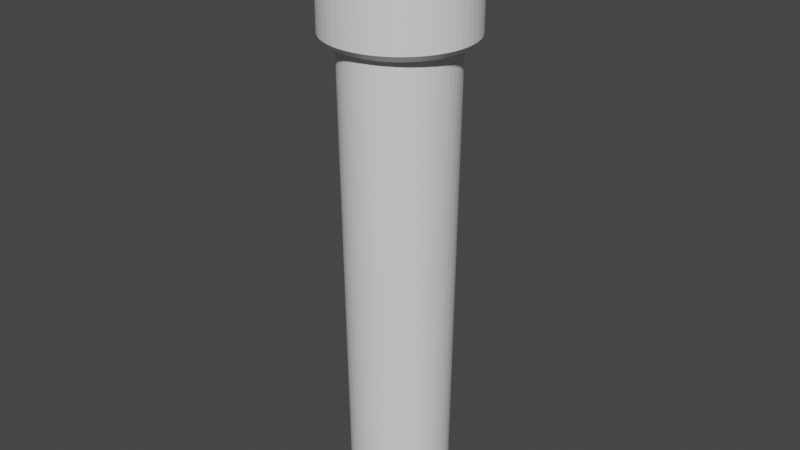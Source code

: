 # Source: Flashlight.blend  (saved by Blender 3.4.6; exported with 4.5.12 LTS)
import bpy
from mathutils import Matrix  # noqa: F401  (used for matrix-valued properties, if any)

bpy.ops.wm.read_factory_settings(use_empty=True)
scene = bpy.context.scene
scene.name = 'Scene'

# ---- collections
col_collection = bpy.data.collections.new('Collection'); scene.collection.children.link(col_collection)

# ---- world
world_world = bpy.data.worlds.new('World'); scene.world = world_world
world_world.use_nodes = True; world_world.node_tree.nodes.clear()
_N = world_world.node_tree.nodes; _L = world_world.node_tree.links
n0 = _N.new('ShaderNodeOutputWorld'); n0.name = 'World Output'; n0.location = (300, 300)
n1 = _N.new('ShaderNodeBackground'); n1.name = 'Background'; n1.location = (10, 300)
n1.inputs[0].default_value = (0.05088, 0.05088, 0.05088, 1.0)
_L.new(n1.outputs[0], n0.inputs[0])
n0.is_active_output = True
world_world.color = (0.05088, 0.05088, 0.05088)
world_world.use_sun_shadow = False
world_world.sun_shadow_jitter_overblur = 0.0

# ---- meshes
me_cylinder = bpy.data.meshes.new('Cylinder')
me_cylinder.from_pydata([(0.02352, 0.2729, 0.7051), (0.04804, 0.2715, 0.7051), (0.0723, 0.2675, 0.7051), (0.09602, 0.2608, 0.7051), (0.1189, 0.2516, 0.7051), (0.1408, 0.2399, 0.7051), (0.1614, 0.2258, 0.7051), (0.1805, 0.2096, 0.7051), (0.1979, 0.1914, 0.7051), (0.2133, 0.1713, 0.7051), (0.2267, 0.1497, 0.7051), (0.2378, 0.1267, 0.7051), (0.2466, 0.1027, 0.7051), (0.253, 0.07777, 0.7051), (0.2568, 0.0523, 0.7051), (0.2581, 0.02655, 0.7051), (0.2568, 0.0008021, 0.7051), (0.253, -0.02467, 0.7051), (0.2466, -0.04957, 0.7051), (0.2378, -0.07364, 0.7051), (0.2267, -0.09662, 0.7051), (0.2133, -0.1182, 0.7051), (0.1979, -0.1383, 0.7051), (0.1805, -0.1565, 0.7051), (0.1614, -0.1727, 0.7051), (0.1408, -0.1868, 0.7051), (0.1189, -0.1985, 0.7051), (0.09602, -0.2077, 0.7051), (0.0723, -0.2144, 0.7051), (0.04804, -0.2184, 0.7051), (0.02352, -0.2198, 0.7051), (-0.0009986, -0.2184, 0.7051), (-0.02525, -0.2144, 0.7051), (-0.04897, -0.2077, 0.7051), (-0.07189, -0.1985, 0.7051), (-0.09377, -0.1868, 0.7051), (-0.1144, -0.1727, 0.7051), (-0.1335, -0.1565, 0.7051), (-0.1508, -0.1383, 0.7051), (-0.1663, -0.1182, 0.7051), (-0.1796, -0.09662, 0.7051), (-0.1908, -0.07364, 0.7051), (-0.1996, -0.04957, 0.7051), (-0.2059, -0.02467, 0.7051), (-0.2098, 0.0008021, 0.7051), (-0.2111, 0.02655, 0.7051), (-0.2098, 0.0523, 0.7051), (-0.2059, 0.07777, 0.7051), (-0.1996, 0.1027, 0.7051), (-0.1908, 0.1267, 0.7051), (-0.1796, 0.1497, 0.7051), (-0.1663, 0.1713, 0.7051), (-0.1508, 0.1914, 0.7051), (-0.1335, 0.2096, 0.7051), (-0.1144, 0.2258, 0.7051), (-0.09377, 0.2399, 0.7051), (-0.07189, 0.2516, 0.7051), (-0.04897, 0.2608, 0.7051), (-0.02525, 0.2675, 0.7051), (-0.0009986, 0.2715, 0.7051), (0.02352, 0.299, 1.226), (0.05246, 0.2975, 1.226), (0.08108, 0.293, 1.226), (0.1091, 0.2856, 1.226), (0.1361, 0.2753, 1.226), (0.1619, 0.2624, 1.226), (0.1862, 0.2468, 1.226), (0.2086, 0.2288, 1.226), (0.2291, 0.2087, 1.226), (0.2473, 0.1865, 1.226), (0.263, 0.1626, 1.226), (0.2761, 0.1372, 1.226), (0.2864, 0.1106, 1.226), (0.2939, 0.0831, 1.226), (0.2984, 0.05498, 1.226), (0.2999, 0.02655, 1.226), (0.2984, -0.001877, 1.226), (0.2939, -0.03, 1.226), (0.2864, -0.0575, 1.226), (0.2761, -0.0841, 1.226), (0.263, -0.1095, 1.226), (0.2473, -0.1334, 1.226), (0.2291, -0.1556, 1.226), (0.2086, -0.1757, 1.226), (0.1862, -0.1937, 1.226), (0.1619, -0.2093, 1.226), (0.1361, -0.2222, 1.226), (0.1091, -0.2325, 1.226), (0.08108, -0.2399, 1.226), (0.05246, -0.2444, 1.226), (0.02352, -0.2459, 1.226), (-0.005413, -0.2444, 1.226), (-0.03403, -0.2399, 1.226), (-0.06201, -0.2325, 1.226), (-0.08905, -0.2222, 1.226), (-0.1148, -0.2093, 1.226), (-0.1391, -0.1937, 1.226), (-0.1616, -0.1757, 1.226), (-0.182, -0.1556, 1.226), (-0.2002, -0.1334, 1.226), (-0.2159, -0.1095, 1.226), (-0.229, -0.0841, 1.226), (-0.2394, -0.0575, 1.226), (-0.2469, -0.03, 1.226), (-0.2514, -0.001877, 1.226), (-0.2529, 0.02655, 1.226), (-0.2514, 0.05498, 1.226), (-0.2469, 0.0831, 1.226), (-0.2394, 0.1106, 1.226), (-0.229, 0.1372, 1.226), (-0.2159, 0.1626, 1.226), (-0.2002, 0.1865, 1.226), (-0.182, 0.2087, 1.226), (-0.1616, 0.2288, 1.226), (-0.1391, 0.2468, 1.226), (-0.1148, 0.2624, 1.226), (-0.08905, 0.2753, 1.226), (-0.06201, 0.2856, 1.226), (-0.03403, 0.293, 1.226), (-0.005413, 0.2975, 1.226), (-0.05128, 0.1853, -0.06119), (-0.05128, 0.1853, 0.278), (0.09832, 0.1853, -0.06119), (0.09832, 0.1853, 0.278), (0.02352, 0.3048, 0.7071), (0.02352, 0.3326, 0.7349), (0.05306, 0.3032, 0.7071), (0.05593, 0.3309, 0.7349), (0.08227, 0.2987, 0.7071), (0.08798, 0.3259, 0.7349), (0.1108, 0.2911, 0.7071), (0.1193, 0.3176, 0.7349), (0.1384, 0.2807, 0.7071), (0.1496, 0.3061, 0.7349), (0.1648, 0.2674, 0.7071), (0.1785, 0.2916, 0.7349), (0.1895, 0.2515, 0.7071), (0.2058, 0.2741, 0.7349), (0.2125, 0.2332, 0.7071), (0.231, 0.254, 0.7349), (0.2334, 0.2126, 0.7071), (0.2539, 0.2313, 0.7349), (0.2519, 0.1899, 0.7071), (0.2743, 0.2064, 0.7349), (0.268, 0.1655, 0.7071), (0.292, 0.1796, 0.7349), (0.2814, 0.1396, 0.7071), (0.3068, 0.151, 0.7349), (0.3184, 0.1211, 0.7349), (0.292, 0.1124, 0.7071), (0.2996, 0.08432, 0.7071), (0.3268, 0.09018, 0.7349), (0.3042, 0.0556, 0.7071), (0.3319, 0.05854, 0.7349), (0.3057, 0.02655, 0.7071), (0.3336, 0.02655, 0.7349), (0.3042, -0.002493, 0.7071), (0.3319, -0.005438, 0.7349), (0.2996, -0.03122, 0.7071), (0.3268, -0.03708, 0.7349), (0.292, -0.05932, 0.7071), (0.3184, -0.06802, 0.7349), (0.2814, -0.08649, 0.7071), (0.3068, -0.09793, 0.7349), (0.268, -0.1124, 0.7071), (0.292, -0.1265, 0.7349), (0.2519, -0.1368, 0.7071), (0.2743, -0.1533, 0.7349), (0.2334, -0.1595, 0.7071), (0.2539, -0.1782, 0.7349), (0.2125, -0.1801, 0.7071), (0.231, -0.2009, 0.7349), (0.1895, -0.1984, 0.7071), (0.2058, -0.221, 0.7349), (0.1648, -0.2143, 0.7071), (0.1785, -0.2385, 0.7349), (0.1384, -0.2276, 0.7071), (0.1496, -0.253, 0.7349), (0.1108, -0.238, 0.7071), (0.1193, -0.2645, 0.7349), (0.08227, -0.2456, 0.7071), (0.08798, -0.2728, 0.7349), (0.05306, -0.2501, 0.7071), (0.05593, -0.2778, 0.7349), (0.02352, -0.2517, 0.7071), (0.02352, -0.2795, 0.7349), (-0.006013, -0.2501, 0.7071), (-0.008884, -0.2778, 0.7349), (-0.03522, -0.2456, 0.7071), (-0.04094, -0.2728, 0.7349), (-0.06379, -0.238, 0.7071), (-0.07228, -0.2645, 0.7349), (-0.09138, -0.2276, 0.7071), (-0.1026, -0.253, 0.7349), (-0.1177, -0.2143, 0.7071), (-0.1315, -0.2385, 0.7349), (-0.1425, -0.1984, 0.7071), (-0.1587, -0.221, 0.7349), (-0.1654, -0.1801, 0.7071), (-0.1839, -0.2009, 0.7349), (-0.1863, -0.1595, 0.7071), (-0.2069, -0.1782, 0.7349), (-0.2049, -0.1368, 0.7071), (-0.2273, -0.1533, 0.7349), (-0.221, -0.1124, 0.7071), (-0.245, -0.1265, 0.7349), (-0.2343, -0.08649, 0.7071), (-0.2597, -0.09793, 0.7349), (-0.2449, -0.05932, 0.7071), (-0.2713, -0.06802, 0.7349), (-0.2525, -0.03122, 0.7071), (-0.2797, -0.03708, 0.7349), (-0.2571, -0.002493, 0.7071), (-0.2848, -0.005438, 0.7349), (-0.2587, 0.02655, 0.7071), (-0.2865, 0.02655, 0.7349), (-0.2571, 0.0556, 0.7071), (-0.2848, 0.05854, 0.7349), (-0.2525, 0.08432, 0.7071), (-0.2797, 0.09018, 0.7349), (-0.2449, 0.1124, 0.7071), (-0.2713, 0.1211, 0.7349), (-0.2343, 0.1396, 0.7071), (-0.2597, 0.151, 0.7349), (-0.221, 0.1655, 0.7071), (-0.245, 0.1796, 0.7349), (-0.2049, 0.1899, 0.7071), (-0.2273, 0.2064, 0.7349), (-0.1863, 0.2126, 0.7071), (-0.2069, 0.2313, 0.7349), (-0.1654, 0.2332, 0.7071), (-0.1839, 0.254, 0.7349), (-0.1425, 0.2515, 0.7071), (-0.1587, 0.2741, 0.7349), (-0.1177, 0.2674, 0.7071), (-0.1315, 0.2916, 0.7349), (-0.09138, 0.2807, 0.7071), (-0.1026, 0.3061, 0.7349), (-0.06379, 0.2911, 0.7071), (-0.07228, 0.3176, 0.7349), (-0.03522, 0.2987, 0.7071), (-0.04094, 0.3259, 0.7349), (-0.006013, 0.3032, 0.7071), (-0.008884, 0.3309, 0.7349), (0.02352, 0.2111, -1.355), (0.02352, 0.2388, -1.327), (0.04293, 0.21, -1.355), (0.0458, 0.2376, -1.327), (0.06212, 0.207, -1.355), (0.06782, 0.2341, -1.327), (0.08089, 0.202, -1.355), (0.08937, 0.2284, -1.327), (0.09903, 0.1951, -1.355), (0.1102, 0.2204, -1.327), (0.1163, 0.1863, -1.355), (0.1301, 0.2103, -1.327), (0.1326, 0.1758, -1.355), (0.1488, 0.1982, -1.327), (0.1477, 0.1636, -1.355), (0.1661, 0.1843, -1.327), (0.1614, 0.15, -1.355), (0.1819, 0.1686, -1.327), (0.1737, 0.135, -1.355), (0.1959, 0.1513, -1.327), (0.1842, 0.1188, -1.355), (0.2081, 0.1327, -1.327), (0.193, 0.1016, -1.355), (0.2182, 0.1129, -1.327), (0.2, 0.08353, -1.355), (0.2262, 0.09213, -1.327), (0.205, 0.06489, -1.355), (0.2319, 0.07068, -1.327), (0.208, 0.04582, -1.355), (0.2354, 0.04874, -1.327), (0.209, 0.02655, -1.355), (0.2366, 0.02655, -1.327), (0.208, 0.007279, -1.355), (0.2354, 0.004368, -1.327), (0.205, -0.01178, -1.355), (0.2319, -0.01757, -1.327), (0.2, -0.03043, -1.355), (0.2262, -0.03903, -1.327), (0.193, -0.04845, -1.355), (0.2182, -0.05977, -1.327), (0.1842, -0.06565, -1.355), (0.2081, -0.07956, -1.327), (0.1737, -0.08185, -1.355), (0.1959, -0.09819, -1.327), (0.1614, -0.09686, -1.355), (0.1819, -0.1155, -1.327), (0.1477, -0.1105, -1.355), (0.1661, -0.1312, -1.327), (0.1326, -0.1227, -1.355), (0.1488, -0.1451, -1.327), (0.1163, -0.1332, -1.355), (0.1301, -0.1572, -1.327), (0.09903, -0.142, -1.355), (0.1102, -0.1673, -1.327), (0.08089, -0.1489, -1.355), (0.08937, -0.1753, -1.327), (0.06212, -0.1539, -1.355), (0.06782, -0.181, -1.327), (0.04293, -0.1569, -1.355), (0.0458, -0.1845, -1.327), (0.02352, -0.158, -1.355), (0.02352, -0.1857, -1.327), (0.004117, -0.1569, -1.355), (0.00125, -0.1845, -1.327), (-0.01508, -0.1539, -1.355), (-0.02078, -0.181, -1.327), (-0.03384, -0.1489, -1.355), (-0.04232, -0.1753, -1.327), (-0.05198, -0.142, -1.355), (-0.06314, -0.1673, -1.327), (-0.06929, -0.1332, -1.355), (-0.08302, -0.1572, -1.327), (-0.08558, -0.1227, -1.355), (-0.1017, -0.1451, -1.327), (-0.1007, -0.1105, -1.355), (-0.1191, -0.1312, -1.327), (-0.1144, -0.09686, -1.355), (-0.1348, -0.1155, -1.327), (-0.1266, -0.08185, -1.355), (-0.1489, -0.09819, -1.327), (-0.1372, -0.06565, -1.355), (-0.161, -0.07956, -1.327), (-0.146, -0.04845, -1.355), (-0.1711, -0.05977, -1.327), (-0.1529, -0.03043, -1.355), (-0.1791, -0.03903, -1.327), (-0.158, -0.01178, -1.355), (-0.1849, -0.01757, -1.327), (-0.161, 0.007279, -1.355), (-0.1884, 0.004368, -1.327), (-0.162, 0.02655, -1.355), (-0.1896, 0.02655, -1.327), (-0.161, 0.04582, -1.355), (-0.1884, 0.04874, -1.327), (-0.158, 0.06489, -1.355), (-0.1849, 0.07068, -1.327), (-0.1529, 0.08353, -1.355), (-0.1791, 0.09213, -1.327), (-0.146, 0.1016, -1.355), (-0.1711, 0.1129, -1.327), (-0.1372, 0.1188, -1.355), (-0.161, 0.1327, -1.327), (-0.1266, 0.135, -1.355), (-0.1489, 0.1513, -1.327), (-0.1144, 0.15, -1.355), (-0.1348, 0.1686, -1.327), (-0.1007, 0.1636, -1.355), (-0.1191, 0.1843, -1.327), (-0.08558, 0.1758, -1.355), (-0.1017, 0.1982, -1.327), (-0.06929, 0.1863, -1.355), (-0.08302, 0.2103, -1.327), (-0.05198, 0.1951, -1.355), (-0.06314, 0.2204, -1.327), (-0.03384, 0.202, -1.355), (-0.04232, 0.2284, -1.327), (-0.01508, 0.207, -1.355), (-0.02078, 0.2341, -1.327), (0.004117, 0.21, -1.355), (0.00125, 0.2376, -1.327), (0.231, -0.2009, 1.226), (0.2539, -0.1782, 1.226), (0.3068, 0.151, 1.226), (0.292, 0.1796, 1.226), (0.2743, -0.1533, 1.226), (0.2743, 0.2064, 1.226), (0.292, -0.1265, 1.226), (0.2539, 0.2313, 1.226), (0.3068, -0.09793, 1.226), (0.231, 0.254, 1.226), (0.3184, -0.06802, 1.226), (0.2058, 0.2741, 1.226), (0.3268, -0.03708, 1.226), (0.1785, 0.2916, 1.226), (0.3319, -0.005438, 1.226), (0.1496, 0.3061, 1.226), (0.3336, 0.02655, 1.226), (0.1193, 0.3176, 1.226), (0.3319, 0.05854, 1.226), (0.08798, 0.3259, 1.226), (0.3268, 0.09018, 1.226), (0.05593, 0.3309, 1.226), (0.3184, 0.1211, 1.226), (0.02352, 0.3326, 1.226), (0.2058, -0.221, 1.226), (0.1785, -0.2385, 1.226), (0.1496, -0.253, 1.226), (0.1193, -0.2645, 1.226), (0.08798, -0.2728, 1.226), (0.05593, -0.2778, 1.226), (0.02352, -0.2795, 1.226), (-0.008884, -0.2778, 1.226), (-0.04094, -0.2728, 1.226), (-0.07228, -0.2645, 1.226), (-0.1026, -0.253, 1.226), (-0.1315, -0.2385, 1.226), (-0.1587, -0.221, 1.226), (-0.1839, -0.2009, 1.226), (-0.2069, -0.1782, 1.226), (-0.2273, -0.1533, 1.226), (-0.245, -0.1265, 1.226), (-0.2597, -0.09793, 1.226), (-0.2713, -0.06802, 1.226), (-0.2797, -0.03708, 1.226), (-0.2848, -0.005438, 1.226), (-0.2865, 0.02655, 1.226), (-0.2848, 0.05854, 1.226), (-0.2797, 0.09018, 1.226), (-0.2713, 0.1211, 1.226), (-0.2597, 0.151, 1.226), (-0.245, 0.1796, 1.226), (-0.2273, 0.2064, 1.226), (-0.2069, 0.2313, 1.226), (-0.1839, 0.254, 1.226), (-0.1587, 0.2741, 1.226), (-0.1315, 0.2916, 1.226), (-0.1026, 0.3061, 1.226), (-0.07228, 0.3176, 1.226), (-0.04094, 0.3259, 1.226), (-0.008884, 0.3309, 1.226), (0.2086, -0.1757, 1.133), (0.2291, -0.1556, 1.133), (0.2761, 0.1372, 1.133), (0.263, 0.1626, 1.133), (0.2473, -0.1334, 1.133), (0.2473, 0.1865, 1.133), (0.263, -0.1095, 1.133), (0.2291, 0.2087, 1.133), (0.2761, -0.0841, 1.133), (0.2086, 0.2288, 1.133), (0.2864, -0.0575, 1.133), (0.1862, 0.2468, 1.133), (0.2939, -0.03, 1.133), (0.1619, 0.2624, 1.133), (0.2984, -0.001877, 1.133), (0.1361, 0.2753, 1.133), (0.2999, 0.02655, 1.133), (0.1091, 0.2856, 1.133), (0.2984, 0.05498, 1.133), (0.08108, 0.293, 1.133), (0.2939, 0.0831, 1.133), (0.05246, 0.2975, 1.133), (0.2864, 0.1106, 1.133), (0.02352, 0.299, 1.133), (0.1862, -0.1937, 1.133), (0.1619, -0.2093, 1.133), (0.1361, -0.2222, 1.133), (0.1091, -0.2325, 1.133), (0.08108, -0.2399, 1.133), (0.05246, -0.2444, 1.133), (0.02352, -0.2459, 1.133), (-0.005413, -0.2444, 1.133), (-0.03403, -0.2399, 1.133), (-0.06201, -0.2325, 1.133), (-0.08905, -0.2222, 1.133), (-0.1148, -0.2093, 1.133), (-0.1391, -0.1937, 1.133), (-0.1616, -0.1757, 1.133), (-0.182, -0.1556, 1.133), (-0.2002, -0.1334, 1.133), (-0.2159, -0.1095, 1.133), (-0.229, -0.0841, 1.133), (-0.2394, -0.0575, 1.133), (-0.2469, -0.03, 1.133), (-0.2514, -0.001877, 1.133), (-0.2529, 0.02655, 1.133), (-0.2514, 0.05498, 1.133), (-0.2469, 0.0831, 1.133), (-0.2394, 0.1106, 1.133), (-0.229, 0.1372, 1.133), (-0.2159, 0.1626, 1.133), (-0.2002, 0.1865, 1.133), (-0.182, 0.2087, 1.133), (-0.1616, 0.2288, 1.133), (-0.1391, 0.2468, 1.133), (-0.1148, 0.2624, 1.133), (-0.08905, 0.2753, 1.133), (-0.06201, 0.2856, 1.133), (-0.03403, 0.293, 1.133), (-0.005413, 0.2975, 1.133), (-0.03877, 0.3121, -0.04869), (-0.05128, 0.2996, -0.06119), (-0.05128, 0.2996, 0.278), (0.08582, 0.3121, -0.04869), (0.09832, 0.2996, -0.06119), (0.09832, 0.2996, 0.278), (-0.05128, 0.1853, 0.1084), (0.09832, 0.1853, 0.1084), (-0.05128, 0.2996, 0.1084), (0.09832, 0.2996, 0.1084), (-0.05128, 0.1853, 0.1932), (-0.05128, 0.2996, 0.1932), (0.09832, 0.1853, 0.1932), (0.09832, 0.2996, 0.1932), (0.09832, 0.1853, 0.0236), (0.09832, 0.2996, 0.0236), (-0.05128, 0.1853, 0.0236), (-0.05128, 0.2996, 0.0236), (-0.05128, 0.1853, 0.066), (-0.05128, 0.2996, 0.066), (0.09832, 0.1853, 0.066), (0.09832, 0.2996, 0.066), (0.09832, 0.1853, 0.1508), (0.09832, 0.2996, 0.1508), (-0.05128, 0.1853, 0.1508), (-0.05128, 0.2996, 0.1508), (-0.05128, 0.1853, 0.2356), (-0.05128, 0.2996, 0.2356), (0.09832, 0.1853, 0.2356), (0.09832, 0.2996, 0.2356), (0.09832, 0.1853, -0.0188), (0.09832, 0.2996, -0.0188), (-0.05128, 0.1853, -0.0188), (-0.05128, 0.2996, -0.0188), (-0.03322, 0.3121, 0.02431), (-0.0427, 0.3102, 0.0354), (0.08027, 0.3121, 0.02431), (0.08974, 0.3102, 0.0354), (-0.03322, 0.3121, -0.003869), (-0.0427, 0.3102, -0.01497), (0.08974, 0.3102, -0.01497), (0.08027, 0.3121, -0.003869), (-0.03248, 0.3121, 0.1021), (-0.04322, 0.3099, 0.1147), (0.07953, 0.3121, 0.1021), (0.09027, 0.3099, 0.1147), (0.07953, 0.3121, 0.07542), (0.0891, 0.3087, 0.06282), (-0.03248, 0.3121, 0.07542), (-0.04205, 0.3087, 0.06282), (0.08248, 0.3121, 0.1836), (0.08818, 0.3109, 0.1903), (-0.03544, 0.3121, 0.1836), (-0.04113, 0.3109, 0.1903), (-0.03544, 0.3121, 0.151), (-0.04053, 0.3103, 0.1443), (0.08757, 0.3103, 0.1443), (0.08248, 0.3121, 0.151), (-0.03338, 0.3121, 0.2601), (-0.04259, 0.3083, 0.2693), (0.08043, 0.3121, 0.2601), (0.08963, 0.3083, 0.2693), (0.08043, 0.3121, 0.2316), (0.08869, 0.3092, 0.2208), (-0.03338, 0.3121, 0.2316), (-0.04164, 0.3092, 0.2208)], [], [(363, 59, 0, 245), (249, 2, 3, 251), (163, 372, 370, 165), (251, 3, 4, 253), (253, 4, 5, 255), (201, 402, 403, 203), (255, 5, 6, 257), (161, 374, 372, 163), (257, 6, 7, 259), (259, 7, 8, 261), (199, 401, 402, 201), (261, 8, 9, 263), (159, 376, 374, 161), (263, 9, 10, 265), (265, 10, 11, 267), (197, 400, 401, 199), (267, 11, 12, 269), (157, 378, 376, 159), (269, 12, 13, 271), (271, 13, 14, 273), (195, 399, 400, 197), (273, 14, 15, 275), (155, 380, 378, 157), (275, 15, 16, 277), (277, 16, 17, 279), (193, 398, 399, 195), (279, 17, 18, 281), (153, 382, 380, 155), (281, 18, 19, 283), (283, 19, 20, 285), (191, 397, 398, 193), (285, 20, 21, 287), (151, 384, 382, 153), (287, 21, 22, 289), (289, 22, 23, 291), (189, 396, 397, 191), (291, 23, 24, 293), (148, 386, 384, 151), (293, 24, 25, 295), (295, 25, 26, 297), (187, 395, 396, 189), (297, 26, 27, 299), (147, 366, 386, 148), (299, 27, 28, 301), (301, 28, 29, 303), (185, 394, 395, 187), (303, 29, 30, 305), (145, 367, 366, 147), (305, 30, 31, 307), (307, 31, 32, 309), (183, 393, 394, 185), (309, 32, 33, 311), (143, 369, 367, 145), (311, 33, 34, 313), (313, 34, 35, 315), (181, 392, 393, 183), (315, 35, 36, 317), (141, 371, 369, 143), (317, 36, 37, 319), (319, 37, 38, 321), (179, 391, 392, 181), (321, 38, 39, 323), (139, 373, 371, 141), (323, 39, 40, 325), (325, 40, 41, 327), (177, 390, 391, 179), (327, 41, 42, 329), (137, 375, 373, 139), (329, 42, 43, 331), (331, 43, 44, 333), (175, 389, 390, 177), (333, 44, 45, 335), (135, 377, 375, 137), (335, 45, 46, 337), (337, 46, 47, 339), (173, 388, 389, 175), (339, 47, 48, 341), (133, 379, 377, 135), (341, 48, 49, 343), (343, 49, 50, 345), (171, 364, 388, 173), (345, 50, 51, 347), (131, 381, 379, 133), (347, 51, 52, 349), (349, 52, 53, 351), (169, 365, 364, 171), (351, 53, 54, 353), (129, 383, 381, 131), (353, 54, 55, 355), (355, 55, 56, 357), (167, 368, 365, 169), (357, 56, 57, 359), (202, 204, 206, 208, 210, 212, 214, 216, 218, 220, 222, 224, 226, 228, 230, 232, 234, 236, 238, 240, 242, 124, 126, 128, 130, 132, 134, 136, 138, 140, 142, 144, 146, 149, 150, 152, 154, 156, 158, 160, 162, 164, 166, 168, 170, 172, 174, 176, 178, 180, 182, 184, 186, 188, 190, 192, 194, 196, 198, 200), (359, 57, 58, 361), (361, 58, 59, 363), (1, 0, 59, 58, 57, 56, 55, 54, 53, 52, 51, 50, 49, 48, 47, 46, 45, 44, 43, 42, 41, 40, 39, 38, 37, 36, 35, 34, 33, 32, 31, 30, 29, 28, 27, 26, 25, 24, 23, 22, 21, 20, 19, 18, 17, 16, 15, 14, 13, 12, 11, 10, 9, 8, 7, 6, 5, 4, 3, 2), (101, 100, 464, 465), (203, 403, 404, 205), (165, 370, 368, 167), (247, 1, 2, 249), (245, 0, 1, 247), (205, 404, 405, 207), (207, 405, 406, 209), (209, 406, 407, 211), (211, 407, 408, 213), (213, 408, 409, 215), (215, 409, 410, 217), (217, 410, 411, 219), (219, 411, 412, 221), (221, 412, 413, 223), (223, 413, 414, 225), (225, 414, 415, 227), (227, 415, 416, 229), (229, 416, 417, 231), (231, 417, 418, 233), (233, 418, 419, 235), (235, 419, 420, 237), (237, 420, 421, 239), (239, 421, 422, 241), (241, 422, 423, 243), (125, 387, 385, 127), (127, 385, 383, 129), (489, 513, 547, 545), (489, 486, 121, 123), (512, 123, 121, 510), (510, 121, 486, 511), (513, 489, 123, 512), (171, 173, 172, 170), (147, 148, 149, 146), (169, 171, 170, 168), (145, 147, 146, 144), (167, 169, 168, 166), (143, 145, 144, 142), (165, 167, 166, 164), (141, 143, 142, 140), (163, 165, 164, 162), (139, 141, 140, 138), (161, 163, 162, 160), (137, 139, 138, 136), (159, 161, 160, 158), (135, 137, 136, 134), (157, 159, 158, 156), (133, 135, 134, 132), (155, 157, 156, 154), (131, 133, 132, 130), (153, 155, 154, 152), (129, 131, 130, 128), (151, 153, 152, 150), (127, 129, 128, 126), (148, 151, 150, 149), (125, 127, 126, 124), (173, 175, 174, 172), (175, 177, 176, 174), (177, 179, 178, 176), (179, 181, 180, 178), (181, 183, 182, 180), (183, 185, 184, 182), (185, 187, 186, 184), (187, 189, 188, 186), (189, 191, 190, 188), (191, 193, 192, 190), (193, 195, 194, 192), (195, 197, 196, 194), (197, 199, 198, 196), (199, 201, 200, 198), (201, 203, 202, 200), (203, 205, 204, 202), (205, 207, 206, 204), (207, 209, 208, 206), (209, 211, 210, 208), (211, 213, 212, 210), (213, 215, 214, 212), (215, 217, 216, 214), (217, 219, 218, 216), (219, 221, 220, 218), (221, 223, 222, 220), (223, 225, 224, 222), (225, 227, 226, 224), (227, 229, 228, 226), (229, 231, 230, 228), (231, 233, 232, 230), (233, 235, 234, 232), (235, 237, 236, 234), (237, 239, 238, 236), (239, 241, 240, 238), (241, 243, 242, 240), (243, 125, 124, 242), (243, 423, 387, 125), (245, 247, 246, 244), (247, 249, 248, 246), (249, 251, 250, 248), (251, 253, 252, 250), (253, 255, 254, 252), (255, 257, 256, 254), (257, 259, 258, 256), (259, 261, 260, 258), (261, 263, 262, 260), (263, 265, 264, 262), (265, 267, 266, 264), (267, 269, 268, 266), (269, 271, 270, 268), (271, 273, 272, 270), (273, 275, 274, 272), (275, 277, 276, 274), (277, 279, 278, 276), (279, 281, 280, 278), (281, 283, 282, 280), (283, 285, 284, 282), (285, 287, 286, 284), (287, 289, 288, 286), (289, 291, 290, 288), (291, 293, 292, 290), (293, 295, 294, 292), (295, 297, 296, 294), (297, 299, 298, 296), (299, 301, 300, 298), (301, 303, 302, 300), (303, 305, 304, 302), (305, 307, 306, 304), (307, 309, 308, 306), (309, 311, 310, 308), (311, 313, 312, 310), (313, 315, 314, 312), (315, 317, 316, 314), (317, 319, 318, 316), (319, 321, 320, 318), (321, 323, 322, 320), (323, 325, 324, 322), (325, 327, 326, 324), (327, 329, 328, 326), (329, 331, 330, 328), (331, 333, 332, 330), (333, 335, 334, 332), (335, 337, 336, 334), (337, 339, 338, 336), (339, 341, 340, 338), (341, 343, 342, 340), (343, 345, 344, 342), (345, 347, 346, 344), (347, 349, 348, 346), (349, 351, 350, 348), (351, 353, 352, 350), (353, 355, 354, 352), (355, 357, 356, 354), (357, 359, 358, 356), (359, 361, 360, 358), (361, 363, 362, 360), (363, 245, 244, 362), (244, 246, 248, 250, 252, 254, 256, 258, 260, 262, 264, 266, 268, 270, 272, 274, 276, 278, 280, 282, 284, 286, 288, 290, 292, 294, 296, 298, 300, 302, 304, 306, 308, 310, 312, 314, 316, 318, 320, 322, 324, 326, 328, 330, 332, 334, 336, 338, 340, 342, 344, 346, 348, 350, 352, 354, 356, 358, 360, 362), (82, 83, 364, 365), (70, 71, 366, 367), (81, 82, 365, 368), (69, 70, 367, 369), (80, 81, 368, 370), (68, 69, 369, 371), (79, 80, 370, 372), (67, 68, 371, 373), (78, 79, 372, 374), (66, 67, 373, 375), (77, 78, 374, 376), (65, 66, 375, 377), (76, 77, 376, 378), (64, 65, 377, 379), (75, 76, 378, 380), (63, 64, 379, 381), (74, 75, 380, 382), (62, 63, 381, 383), (73, 74, 382, 384), (61, 62, 383, 385), (72, 73, 384, 386), (60, 61, 385, 387), (71, 72, 386, 366), (83, 84, 388, 364), (84, 85, 389, 388), (85, 86, 390, 389), (86, 87, 391, 390), (87, 88, 392, 391), (88, 89, 393, 392), (89, 90, 394, 393), (90, 91, 395, 394), (91, 92, 396, 395), (92, 93, 397, 396), (93, 94, 398, 397), (94, 95, 399, 398), (95, 96, 400, 399), (96, 97, 401, 400), (97, 98, 402, 401), (98, 99, 403, 402), (99, 100, 404, 403), (100, 101, 405, 404), (101, 102, 406, 405), (102, 103, 407, 406), (103, 104, 408, 407), (104, 105, 409, 408), (105, 106, 410, 409), (106, 107, 411, 410), (107, 108, 412, 411), (108, 109, 413, 412), (109, 110, 414, 413), (110, 111, 415, 414), (111, 112, 416, 415), (112, 113, 417, 416), (113, 114, 418, 417), (114, 115, 419, 418), (115, 116, 420, 419), (116, 117, 421, 420), (117, 118, 422, 421), (118, 119, 423, 422), (119, 60, 387, 423), (424, 425, 428, 430, 432, 434, 436, 438, 440, 442, 444, 446, 426, 427, 429, 431, 433, 435, 437, 439, 441, 443, 445, 447, 483, 482, 481, 480, 479, 478, 477, 476, 475, 474, 473, 472, 471, 470, 469, 468, 467, 466, 465, 464, 463, 462, 461, 460, 459, 458, 457, 456, 455, 454, 453, 452, 451, 450, 449, 448), (76, 75, 440, 438), (102, 101, 465, 466), (64, 63, 441, 439), (103, 102, 466, 467), (75, 74, 442, 440), (104, 103, 467, 468), (63, 62, 443, 441), (105, 104, 468, 469), (74, 73, 444, 442), (106, 105, 469, 470), (62, 61, 445, 443), (107, 106, 470, 471), (73, 72, 446, 444), (108, 107, 471, 472), (61, 60, 447, 445), (109, 108, 472, 473), (72, 71, 426, 446), (110, 109, 473, 474), (84, 83, 424, 448), (111, 110, 474, 475), (85, 84, 448, 449), (112, 111, 475, 476), (86, 85, 449, 450), (113, 112, 476, 477), (87, 86, 450, 451), (83, 82, 425, 424), (114, 113, 477, 478), (88, 87, 451, 452), (71, 70, 427, 426), (115, 114, 478, 479), (89, 88, 452, 453), (82, 81, 428, 425), (116, 115, 479, 480), (90, 89, 453, 454), (70, 69, 429, 427), (117, 116, 480, 481), (91, 90, 454, 455), (81, 80, 430, 428), (118, 117, 481, 482), (92, 91, 455, 456), (69, 68, 431, 429), (119, 118, 482, 483), (93, 92, 456, 457), (80, 79, 432, 430), (60, 119, 483, 447), (94, 93, 457, 458), (68, 67, 433, 431), (95, 94, 458, 459), (79, 78, 434, 432), (96, 95, 459, 460), (67, 66, 435, 433), (97, 96, 460, 461), (78, 77, 436, 434), (98, 97, 461, 462), (66, 65, 437, 435), (99, 98, 462, 463), (77, 76, 438, 436), (100, 99, 463, 464), (65, 64, 439, 437), (515, 488, 487, 524), (488, 485, 484, 487), (548, 542, 544, 546), (485, 488, 122, 120), (505, 499, 521, 531), (532, 526, 528, 530), (505, 493, 491, 504), (502, 490, 492, 503), (504, 491, 490, 502), (527, 533, 503, 492), (537, 539, 509, 495), (538, 536, 534, 541), (507, 497, 496, 506), (508, 494, 495, 509), (506, 496, 494, 508), (514, 498, 500, 516), (516, 500, 501, 517), (515, 499, 498, 514), (484, 523, 524, 487), (519, 523, 517, 501), (493, 505, 531, 529), (522, 518, 520, 525), (498, 504, 502, 500), (500, 502, 503, 501), (499, 505, 504, 498), (507, 493, 529, 540), (491, 506, 508, 490), (490, 508, 509, 492), (493, 507, 506, 491), (527, 539, 540, 529), (549, 537, 495, 511), (513, 497, 535, 547), (486, 489, 545, 543), (497, 513, 512, 496), (494, 510, 511, 495), (496, 512, 510, 494), (537, 549, 547, 535), (488, 515, 514, 122), (120, 516, 517, 485), (122, 514, 516, 120), (523, 484, 485, 517), (519, 533, 531, 521), (499, 515, 524, 521), (525, 520, 521, 524), (519, 521, 520, 518), (518, 522, 523, 519), (522, 525, 524, 523), (533, 519, 501, 503), (530, 528, 529, 531), (527, 529, 528, 526), (526, 532, 533, 527), (532, 530, 531, 533), (539, 527, 492, 509), (541, 534, 535, 540), (537, 535, 534, 536), (536, 538, 539, 537), (538, 541, 540, 539), (497, 507, 540, 535), (544, 542, 543, 545), (546, 544, 545, 547), (542, 548, 549, 543), (548, 546, 547, 549), (543, 549, 511, 486)])
_uv = me_cylinder.uv_layers.new(name='UVMap')
_uv.uv.foreach_set('vector', [0.4803, 0.8268, 0.4794, 1.073e-06, 0.4894, 0.0, 0.4894, 0.8268, 0.5074, 0.8268, 0.5092, 4.351e-06, 0.5189, 9.656e-06, 0.5162, 0.8268, 0.9358, 0.1996, 0.9358, 3.85e-05, 0.9474, 5.972e-05, 0.9474, 0.1996, 0.5162, 0.8268, 0.5189, 9.656e-06, 0.5282, 1.711e-05, 0.5247, 0.8268, 0.5247, 0.8268, 0.5282, 1.711e-05, 0.5371, 2.652e-05, 0.5327, 0.8268, 0.8009, 0.4516, 0.8009, 0.252, 0.811, 0.252, 0.811, 0.4515, 0.5327, 0.8268, 0.5371, 2.652e-05, 0.5455, 3.773e-05, 0.5403, 0.8268, 0.9237, 0.1996, 0.9237, 2.182e-05, 0.9358, 3.85e-05, 0.9358, 0.1996, 0.5403, 0.8268, 0.5455, 3.773e-05, 0.5533, 5.078e-05, 0.5474, 0.8268, 0.1592, 0.8269, 0.1489, 0.0001117, 0.1563, 8.672e-05, 0.1656, 0.8269, 0.7314, 0.927, 0.7314, 0.7274, 0.7407, 0.7274, 0.7407, 0.927, 0.1656, 0.8269, 0.1563, 8.672e-05, 0.1645, 6.449e-05, 0.1726, 0.8269, 0.9111, 0.1996, 0.9111, 9.775e-06, 0.9237, 2.182e-05, 0.9237, 0.1996, 0.1726, 0.8269, 0.1645, 6.449e-05, 0.1733, 4.524e-05, 0.1802, 0.8268, 0.1802, 0.8268, 0.1733, 4.524e-05, 0.1826, 2.921e-05, 0.1883, 0.8268, 0.7211, 0.9269, 0.7211, 0.7274, 0.7314, 0.7274, 0.7314, 0.927, 0.1883, 0.8268, 0.1826, 2.921e-05, 0.1924, 1.651e-05, 0.1967, 0.8268, 0.8982, 0.1996, 0.8982, 2.384e-06, 0.9111, 9.775e-06, 0.9111, 0.1996, 0.1967, 0.8268, 0.1924, 1.651e-05, 0.2026, 7.391e-06, 0.2054, 0.8268, 0.2054, 0.8268, 0.2026, 7.391e-06, 0.2129, 1.848e-06, 0.2144, 0.8268, 0.71, 0.9269, 0.71, 0.7273, 0.7211, 0.7274, 0.7211, 0.9269, 0.2144, 0.8268, 0.2129, 1.848e-06, 0.2234, 0.0, 0.2234, 0.8268, 0.8852, 0.1996, 0.8852, 0.0, 0.8982, 2.384e-06, 0.8982, 0.1996, 0.2234, 0.8268, 0.2234, 0.0, 0.2339, 1.848e-06, 0.2324, 0.8268, 0.2324, 0.8268, 0.2339, 1.848e-06, 0.2442, 7.391e-06, 0.2413, 0.8268, 0.6983, 0.9269, 0.6983, 0.7273, 0.71, 0.7273, 0.71, 0.9269, 0.2413, 0.8268, 0.2442, 7.391e-06, 0.2544, 1.651e-05, 0.2501, 0.8268, 0.8722, 0.1996, 0.8722, 2.384e-06, 0.8852, 0.0, 0.8852, 0.1996, 0.2501, 0.8268, 0.2544, 1.651e-05, 0.2641, 2.921e-05, 0.2585, 0.8268, 0.2585, 0.8268, 0.2641, 2.921e-05, 0.2735, 4.524e-05, 0.2666, 0.8268, 0.6859, 0.9269, 0.6859, 0.7273, 0.6983, 0.7273, 0.6983, 0.9269, 0.2666, 0.8268, 0.2735, 4.524e-05, 0.2823, 6.449e-05, 0.2741, 0.8269, 0.8593, 0.1996, 0.8593, 9.775e-06, 0.8722, 2.384e-06, 0.8722, 0.1996, 0.2741, 0.8269, 0.2823, 6.449e-05, 0.2904, 8.672e-05, 0.2812, 0.8269, 0.2812, 0.8269, 0.2904, 8.672e-05, 0.2979, 0.0001117, 0.2875, 0.8269, 0.6732, 0.9269, 0.6732, 0.7273, 0.6859, 0.7273, 0.6859, 0.9269, 0.3037, 0.8269, 0.2979, 0.0001042, 0.3056, 7.749e-05, 0.3108, 0.8269, 0.8467, 0.1996, 0.8467, 2.182e-05, 0.8593, 9.775e-06, 0.8593, 0.1996, 0.3108, 0.8269, 0.3056, 7.749e-05, 0.314, 5.436e-05, 0.3184, 0.8269, 0.3184, 0.8269, 0.314, 5.436e-05, 0.3229, 3.511e-05, 0.3264, 0.8268, 0.6602, 0.9269, 0.6602, 0.7273, 0.6732, 0.7273, 0.6732, 0.9269, 0.3264, 0.8268, 0.3229, 3.511e-05, 0.3322, 1.985e-05, 0.3349, 0.8268, 0.8346, 0.1996, 0.8346, 3.85e-05, 0.8467, 2.182e-05, 0.8467, 0.1996, 0.3349, 0.8268, 0.3322, 1.985e-05, 0.3419, 8.821e-06, 0.3437, 0.8268, 0.3437, 0.8268, 0.3419, 8.821e-06, 0.3517, 2.205e-06, 0.3526, 0.8268, 0.647, 0.9269, 0.647, 0.7273, 0.6602, 0.7273, 0.6602, 0.9269, 0.3526, 0.8268, 0.3517, 2.205e-06, 0.3617, 0.0, 0.3617, 0.8268, 0.8229, 0.1996, 0.8229, 5.972e-05, 0.8346, 3.85e-05, 0.8346, 0.1996, 0.3617, 0.8268, 0.3617, 0.0, 0.3717, 2.205e-06, 0.3708, 0.8268, 0.3708, 0.8268, 0.3717, 2.205e-06, 0.3815, 8.821e-06, 0.3797, 0.8268, 0.6338, 0.9269, 0.6338, 0.7273, 0.647, 0.7273, 0.647, 0.9269, 0.3797, 0.8268, 0.3815, 8.821e-06, 0.3912, 1.985e-05, 0.3885, 0.8268, 0.812, 0.1997, 0.812, 8.512e-05, 0.8229, 5.972e-05, 0.8229, 0.1996, 0.3885, 0.8268, 0.3912, 1.985e-05, 0.4005, 3.511e-05, 0.397, 0.8268, 0.397, 0.8268, 0.4005, 3.511e-05, 0.4094, 5.436e-05, 0.405, 0.8269, 0.6208, 0.9269, 0.6208, 0.7273, 0.6338, 0.7273, 0.6338, 0.9269, 0.405, 0.8269, 0.4094, 5.436e-05, 0.4178, 7.749e-05, 0.4126, 0.8269, 0.8019, 0.1997, 0.8019, 0.0001146, 0.812, 8.512e-05, 0.812, 0.1997, 0.4126, 0.8269, 0.4178, 7.749e-05, 0.4256, 0.0001042, 0.4197, 0.8269, 0.01031, 0.8269, 0.0, 0.0001117, 0.007416, 8.672e-05, 0.0167, 0.8269, 0.608, 0.9269, 0.608, 0.7273, 0.6208, 0.7273, 0.6208, 0.9269, 0.0167, 0.8269, 0.007416, 8.672e-05, 0.01557, 6.449e-05, 0.02372, 0.8269, 0.9188, 0.9269, 0.9188, 0.7273, 0.9281, 0.7274, 0.9281, 0.9269, 0.02372, 0.8269, 0.01557, 6.449e-05, 0.02436, 4.524e-05, 0.0313, 0.8268, 0.0313, 0.8268, 0.02436, 4.524e-05, 0.03371, 2.921e-05, 0.03935, 0.8268, 0.5957, 0.9269, 0.5957, 0.7273, 0.608, 0.7273, 0.608, 0.9269, 0.03935, 0.8268, 0.03371, 2.921e-05, 0.0435, 1.651e-05, 0.04779, 0.8268, 0.9085, 0.9269, 0.9085, 0.7273, 0.9188, 0.7273, 0.9188, 0.9269, 0.04779, 0.8268, 0.0435, 1.651e-05, 0.05363, 7.391e-06, 0.05652, 0.8268, 0.05652, 0.8268, 0.05363, 7.391e-06, 0.06399, 1.848e-06, 0.06544, 0.8268, 0.5839, 0.9269, 0.5839, 0.7273, 0.5957, 0.7273, 0.5957, 0.9269, 0.06544, 0.8268, 0.06399, 1.848e-06, 0.07446, 0.0, 0.07446, 0.8268, 0.8975, 0.9269, 0.8975, 0.7273, 0.9085, 0.7273, 0.9085, 0.9269, 0.07446, 0.8268, 0.07446, 0.0, 0.08494, 1.848e-06, 0.08349, 0.8268, 0.08349, 0.8268, 0.08494, 1.848e-06, 0.0953, 7.391e-06, 0.09241, 0.8268, 0.5728, 0.9269, 0.5728, 0.7274, 0.5839, 0.7273, 0.5839, 0.9269, 0.09241, 0.8268, 0.0953, 7.391e-06, 0.1054, 1.651e-05, 0.1011, 0.8268, 0.8857, 0.9269, 0.8857, 0.7273, 0.8975, 0.7273, 0.8975, 0.9269, 0.1011, 0.8268, 0.1054, 1.651e-05, 0.1152, 2.921e-05, 0.1096, 0.8268, 0.1096, 0.8268, 0.1152, 2.921e-05, 0.1246, 4.524e-05, 0.1176, 0.8268, 0.5626, 0.927, 0.5626, 0.7274, 0.5728, 0.7274, 0.5728, 0.9269, 0.1176, 0.8268, 0.1246, 4.524e-05, 0.1334, 6.449e-05, 0.1252, 0.8269, 0.8734, 0.9269, 0.8734, 0.7273, 0.8857, 0.7273, 0.8857, 0.9269, 0.1252, 0.8269, 0.1334, 6.449e-05, 0.1415, 8.672e-05, 0.1322, 0.8269, 0.1322, 0.8269, 0.1415, 8.672e-05, 0.1489, 0.0001117, 0.1386, 0.8269, 0.5533, 0.927, 0.5533, 0.7274, 0.5626, 0.7274, 0.5626, 0.927, 0.4314, 0.8268, 0.4256, 5.078e-05, 0.4333, 3.773e-05, 0.4385, 0.8268, 0.8606, 0.9269, 0.8606, 0.7273, 0.8734, 0.7273, 0.8734, 0.9269, 0.4385, 0.8268, 0.4333, 3.773e-05, 0.4417, 2.652e-05, 0.4461, 0.8268, 0.4461, 0.8268, 0.4417, 2.652e-05, 0.4506, 1.711e-05, 0.4542, 0.8268, 0.9584, 0.1997, 0.9584, 8.512e-05, 0.9685, 0.0001146, 0.9685, 0.1997, 0.4542, 0.8268, 0.4506, 1.711e-05, 0.4599, 9.656e-06, 0.4626, 0.8268, 0.7435, 0.4702, 0.7336, 0.4767, 0.723, 0.4822, 0.712, 0.4865, 0.7006, 0.4896, 0.6889, 0.4915, 0.6771, 0.4921, 0.6652, 0.4915, 0.6536, 0.4896, 0.6421, 0.4865, 0.6311, 0.4822, 0.6205, 0.4767, 0.6106, 0.4702, 0.6014, 0.4627, 0.593, 0.4542, 0.5855, 0.4448, 0.5791, 0.4348, 0.5737, 0.424, 0.5694, 0.4128, 0.5664, 0.4012, 0.5645, 0.3893, 0.5639, 0.3773, 0.5645, 0.3653, 0.5664, 0.3534, 0.5694, 0.3418, 0.5737, 0.3306, 0.5791, 0.3198, 0.5855, 0.3098, 0.593, 0.3004, 0.6014, 0.2919, 0.6106, 0.2844, 0.6205, 0.2779, 0.6311, 0.2724, 0.6421, 0.2681, 0.6536, 0.265, 0.6652, 0.2631, 0.6771, 0.2625, 0.6889, 0.2631, 0.7006, 0.265, 0.712, 0.2681, 0.723, 0.2724, 0.7336, 0.2779, 0.7435, 0.2844, 0.7527, 0.2919, 0.7611, 0.3004, 0.7686, 0.3098, 0.775, 0.3198, 0.7804, 0.3306, 0.7847, 0.3418, 0.7877, 0.3534, 0.7896, 0.3653, 0.7902, 0.3773, 0.7896, 0.3893, 0.7877, 0.4012, 0.7847, 0.4128, 0.7804, 0.424, 0.775, 0.4348, 0.7686, 0.4448, 0.7611, 0.4542, 0.7527, 0.4627, 0.4626, 0.8268, 0.4599, 9.656e-06, 0.4696, 4.351e-06, 0.4714, 0.8268, 0.4714, 0.8268, 0.4696, 4.351e-06, 0.4794, 1.073e-06, 0.4803, 0.8268, 0.8649, 0.5028, 0.8749, 0.5027, 0.8848, 0.5038, 0.8946, 0.5059, 0.9041, 0.5091, 0.9132, 0.5133, 0.9218, 0.5185, 0.9299, 0.5246, 0.9373, 0.5316, 0.944, 0.5394, 0.9499, 0.5478, 0.9549, 0.5569, 0.959, 0.5664, 0.9621, 0.5764, 0.9641, 0.5866, 0.9652, 0.5971, 0.9652, 0.6076, 0.9641, 0.618, 0.962, 0.6283, 0.959, 0.6382, 0.9549, 0.6478, 0.9499, 0.657, 0.944, 0.6655, 0.9373, 0.6733, 0.9299, 0.6803, 0.9218, 0.6866, 0.9132, 0.6918, 0.9041, 0.6962, 0.8946, 0.6994, 0.8848, 0.7017, 0.8749, 0.7028, 0.8649, 0.7029, 0.8549, 0.7018, 0.8452, 0.6997, 0.8357, 0.6965, 0.8265, 0.6923, 0.8179, 0.6871, 0.8098, 0.681, 0.8024, 0.674, 0.7957, 0.6662, 0.7898, 0.6578, 0.7848, 0.6487, 0.7808, 0.6392, 0.7777, 0.6292, 0.7756, 0.6189, 0.7746, 0.6085, 0.7746, 0.598, 0.7756, 0.5876, 0.7777, 0.5773, 0.7808, 0.5673, 0.7848, 0.5577, 0.7898, 0.5486, 0.7957, 0.5401, 0.8024, 0.5323, 0.8098, 0.5252, 0.8179, 0.519, 0.8265, 0.5137, 0.8357, 0.5094, 0.8452, 0.5061, 0.8549, 0.5039, 0.3735, 0.856, 0.3735, 0.8456, 0.4113, 0.8456, 0.4113, 0.856, 0.811, 0.4515, 0.811, 0.252, 0.8219, 0.2519, 0.8219, 0.4515, 0.9474, 0.1996, 0.9474, 5.972e-05, 0.9584, 8.512e-05, 0.9584, 0.1997, 0.4985, 0.8268, 0.4994, 1.073e-06, 0.5092, 4.351e-06, 0.5074, 0.8268, 0.4894, 0.8268, 0.4894, 0.0, 0.4994, 1.073e-06, 0.4985, 0.8268, 0.8219, 0.4515, 0.8219, 0.2519, 0.8335, 0.2519, 0.8335, 0.4515, 0.8335, 0.4515, 0.8335, 0.2519, 0.8457, 0.2519, 0.8457, 0.4515, 0.8457, 0.4515, 0.8457, 0.2519, 0.8583, 0.2519, 0.8583, 0.4515, 0.8583, 0.4515, 0.8583, 0.2519, 0.8711, 0.2519, 0.8711, 0.4515, 0.8711, 0.4515, 0.8711, 0.2519, 0.8842, 0.2519, 0.8842, 0.4515, 0.8842, 0.4515, 0.8842, 0.2519, 0.8972, 0.2519, 0.8972, 0.4515, 0.8972, 0.4515, 0.8972, 0.2519, 0.91, 0.2519, 0.91, 0.4515, 0.91, 0.4515, 0.91, 0.2519, 0.9226, 0.2519, 0.9226, 0.4515, 0.9226, 0.4515, 0.9226, 0.2519, 0.9348, 0.2519, 0.9348, 0.4515, 0.9348, 0.4515, 0.9348, 0.2519, 0.9464, 0.2519, 0.9464, 0.4515, 0.9464, 0.4515, 0.9464, 0.2519, 0.9573, 0.252, 0.9573, 0.4515, 0.9573, 0.4515, 0.9573, 0.252, 0.9674, 0.252, 0.9674, 0.4516, 0.7407, 0.9269, 0.7407, 0.7274, 0.75, 0.7273, 0.75, 0.9269, 0.75, 0.9269, 0.75, 0.7273, 0.7603, 0.7273, 0.7603, 0.9269, 0.7603, 0.9269, 0.7603, 0.7273, 0.7714, 0.7273, 0.7714, 0.9269, 0.7714, 0.9269, 0.7714, 0.7273, 0.7831, 0.7273, 0.7831, 0.9269, 0.7831, 0.9269, 0.7831, 0.7273, 0.7954, 0.7273, 0.7954, 0.9269, 0.7954, 0.9269, 0.7954, 0.7273, 0.8082, 0.7273, 0.8082, 0.9269, 0.8082, 0.9269, 0.8082, 0.7273, 0.8212, 0.7273, 0.8212, 0.9269, 0.8344, 0.9269, 0.8344, 0.7273, 0.8476, 0.7273, 0.8476, 0.9269, 0.8476, 0.9269, 0.8476, 0.7273, 0.8606, 0.7273, 0.8606, 0.9269, 0.4256, 0.9648, 0.4256, 0.9476, 0.4295, 0.9416, 0.4291, 0.9613, 0.9746, 0.8945, 0.9746, 0.9553, 0.9281, 0.9553, 0.9281, 0.8945, 0.5473, 0.9476, 0.5473, 0.9648, 0.4864, 0.9648, 0.4864, 0.9476, 0.2756, 0.9476, 0.2756, 0.9649, 0.2291, 0.9649, 0.2291, 0.9476, 0.2189, 0.9476, 0.2189, 0.9649, 0.1724, 0.9649, 0.1724, 0.9476, 0.7696, 0.2929, 0.7778, 0.3032, 0.7686, 0.3098, 0.7611, 0.3004, 0.6264, 0.2621, 0.6386, 0.2574, 0.6421, 0.2681, 0.6311, 0.2724, 0.7603, 0.2836, 0.7696, 0.2929, 0.7611, 0.3004, 0.7527, 0.2919, 0.6148, 0.2681, 0.6264, 0.2621, 0.6311, 0.2724, 0.6205, 0.2779, 0.7502, 0.2753, 0.7603, 0.2836, 0.7527, 0.2919, 0.7435, 0.2844, 0.6039, 0.2753, 0.6148, 0.2681, 0.6205, 0.2779, 0.6106, 0.2844, 0.7393, 0.2681, 0.7502, 0.2753, 0.7435, 0.2844, 0.7336, 0.2779, 0.5938, 0.2836, 0.6039, 0.2753, 0.6106, 0.2844, 0.6014, 0.2919, 0.7277, 0.2621, 0.7393, 0.2681, 0.7336, 0.2779, 0.723, 0.2724, 0.5845, 0.2929, 0.5938, 0.2836, 0.6014, 0.2919, 0.593, 0.3004, 0.7155, 0.2574, 0.7277, 0.2621, 0.723, 0.2724, 0.712, 0.2681, 0.5763, 0.3032, 0.5845, 0.2929, 0.593, 0.3004, 0.5855, 0.3098, 0.7029, 0.2539, 0.7155, 0.2574, 0.712, 0.2681, 0.7006, 0.265, 0.5692, 0.3142, 0.5763, 0.3032, 0.5855, 0.3098, 0.5791, 0.3198, 0.6901, 0.2519, 0.7029, 0.2539, 0.7006, 0.265, 0.6889, 0.2631, 0.5633, 0.326, 0.5692, 0.3142, 0.5791, 0.3198, 0.5737, 0.3306, 0.8852, 0.1996, 0.8982, 0.1996, 0.897, 0.2109, 0.8852, 0.2109, 0.5587, 0.3383, 0.5633, 0.326, 0.5737, 0.3306, 0.5694, 0.3418, 0.8722, 0.1996, 0.8852, 0.1996, 0.8852, 0.2109, 0.8734, 0.2109, 0.5553, 0.3511, 0.5587, 0.3383, 0.5694, 0.3418, 0.5664, 0.3534, 0.6512, 0.2539, 0.664, 0.2519, 0.6652, 0.2631, 0.6536, 0.265, 0.5533, 0.3641, 0.5553, 0.3511, 0.5664, 0.3534, 0.5645, 0.3653, 0.6386, 0.2574, 0.6512, 0.2539, 0.6536, 0.265, 0.6421, 0.2681, 0.8344, 0.9269, 0.8476, 0.9269, 0.8464, 0.9382, 0.8344, 0.9382, 0.7778, 0.3032, 0.7849, 0.3142, 0.775, 0.3198, 0.7686, 0.3098, 0.7849, 0.3142, 0.7908, 0.326, 0.7804, 0.3306, 0.775, 0.3198, 0.7908, 0.326, 0.7954, 0.3383, 0.7847, 0.3418, 0.7804, 0.3306, 0.7954, 0.3383, 0.7988, 0.3511, 0.7877, 0.3534, 0.7847, 0.3418, 0.7988, 0.3511, 0.8009, 0.3641, 0.7896, 0.3653, 0.7877, 0.3534, 0.6338, 0.9269, 0.647, 0.9269, 0.647, 0.9382, 0.635, 0.9382, 0.647, 0.9269, 0.6602, 0.9269, 0.659, 0.9382, 0.647, 0.9382, 0.8009, 0.3905, 0.7988, 0.4035, 0.7877, 0.4012, 0.7896, 0.3893, 0.7988, 0.4035, 0.7954, 0.4163, 0.7847, 0.4128, 0.7877, 0.4012, 0.7954, 0.4163, 0.7908, 0.4286, 0.7804, 0.424, 0.7847, 0.4128, 0.7908, 0.4286, 0.7849, 0.4404, 0.775, 0.4348, 0.7804, 0.424, 0.7849, 0.4404, 0.7778, 0.4514, 0.7686, 0.4448, 0.775, 0.4348, 0.7778, 0.4514, 0.7696, 0.4617, 0.7611, 0.4542, 0.7686, 0.4448, 0.7696, 0.4617, 0.7603, 0.471, 0.7527, 0.4627, 0.7611, 0.4542, 0.7603, 0.471, 0.7502, 0.4793, 0.7435, 0.4702, 0.7527, 0.4627, 0.7502, 0.4793, 0.7393, 0.4865, 0.7336, 0.4767, 0.7435, 0.4702, 0.7393, 0.4865, 0.7277, 0.4925, 0.723, 0.4822, 0.7336, 0.4767, 0.7277, 0.4925, 0.7155, 0.4972, 0.712, 0.4865, 0.723, 0.4822, 0.7155, 0.4972, 0.7029, 0.5007, 0.7006, 0.4896, 0.712, 0.4865, 0.7029, 0.5007, 0.6901, 0.5027, 0.6889, 0.4915, 0.7006, 0.4896, 0.8711, 0.4515, 0.8842, 0.4515, 0.8842, 0.4628, 0.8723, 0.4628, 0.8842, 0.4515, 0.8972, 0.4515, 0.896, 0.4628, 0.8842, 0.4628, 0.664, 0.5027, 0.6512, 0.5007, 0.6536, 0.4896, 0.6652, 0.4915, 0.6512, 0.5007, 0.6386, 0.4972, 0.6421, 0.4865, 0.6536, 0.4896, 0.6386, 0.4972, 0.6264, 0.4925, 0.6311, 0.4822, 0.6421, 0.4865, 0.6264, 0.4925, 0.6148, 0.4865, 0.6205, 0.4767, 0.6311, 0.4822, 0.6148, 0.4865, 0.6039, 0.4793, 0.6106, 0.4702, 0.6205, 0.4767, 0.6039, 0.4793, 0.5938, 0.471, 0.6014, 0.4627, 0.6106, 0.4702, 0.5938, 0.471, 0.5845, 0.4617, 0.593, 0.4542, 0.6014, 0.4627, 0.5845, 0.4617, 0.5763, 0.4514, 0.5855, 0.4448, 0.593, 0.4542, 0.5763, 0.4514, 0.5692, 0.4404, 0.5791, 0.4348, 0.5855, 0.4448, 0.5692, 0.4404, 0.5633, 0.4286, 0.5737, 0.424, 0.5791, 0.4348, 0.5633, 0.4286, 0.5587, 0.4163, 0.5694, 0.4128, 0.5737, 0.424, 0.5587, 0.4163, 0.5553, 0.4035, 0.5664, 0.4012, 0.5694, 0.4128, 0.5553, 0.4035, 0.5533, 0.3905, 0.5645, 0.3893, 0.5664, 0.4012, 0.8212, 0.9269, 0.8344, 0.9269, 0.8344, 0.9382, 0.8224, 0.9382, 0.8212, 0.9269, 0.8212, 0.7273, 0.8344, 0.7273, 0.8344, 0.9269, 0.1724, 0.9089, 0.1724, 0.918, 0.1612, 0.9174, 0.1612, 0.9095, 0.1724, 0.918, 0.1715, 0.927, 0.1603, 0.9253, 0.1612, 0.9174, 0.1715, 0.927, 0.1696, 0.9359, 0.1587, 0.933, 0.1603, 0.9253, 0.1696, 0.9359, 0.1668, 0.9445, 0.1563, 0.9405, 0.1587, 0.933, 0.1668, 0.9445, 0.1631, 0.9528, 0.1531, 0.9478, 0.1563, 0.9405, 0.1631, 0.9528, 0.1586, 0.9607, 0.1491, 0.9546, 0.1531, 0.9478, 0.1586, 0.9607, 0.1533, 0.968, 0.1445, 0.961, 0.1491, 0.9546, 0.1533, 0.968, 0.1472, 0.9748, 0.1393, 0.9669, 0.1445, 0.961, 0.1472, 0.9748, 0.1405, 0.9808, 0.1334, 0.9721, 0.1393, 0.9669, 0.1405, 0.9808, 0.1332, 0.9862, 0.1271, 0.9768, 0.1334, 0.9721, 0.1332, 0.9862, 0.1254, 0.9907, 0.1203, 0.9807, 0.1271, 0.9768, 0.1254, 0.9907, 0.1171, 0.9944, 0.1131, 0.9839, 0.1203, 0.9807, 0.1171, 0.9944, 0.1085, 0.9972, 0.1056, 0.9864, 0.1131, 0.9839, 0.1085, 0.9972, 0.09971, 0.9991, 0.09795, 0.988, 0.1056, 0.9864, 0.09971, 0.9991, 0.09072, 1.0, 0.09014, 0.9888, 0.09795, 0.988, 0.09072, 1.0, 0.08169, 1.0, 0.08229, 0.9888, 0.09014, 0.9888, 0.08169, 1.0, 0.0727, 0.999, 0.07448, 0.988, 0.08229, 0.9888, 0.0727, 0.999, 0.06386, 0.9972, 0.0668, 0.9863, 0.07448, 0.988, 0.06386, 0.9972, 0.05527, 0.9943, 0.05934, 0.9839, 0.0668, 0.9863, 0.05527, 0.9943, 0.04702, 0.9907, 0.05216, 0.9807, 0.05934, 0.9839, 0.04702, 0.9907, 0.03919, 0.9861, 0.04536, 0.9767, 0.05216, 0.9807, 0.03919, 0.9861, 0.03188, 0.9808, 0.039, 0.9721, 0.04536, 0.9767, 0.03188, 0.9808, 0.02517, 0.9747, 0.03316, 0.9668, 0.039, 0.9721, 0.02517, 0.9747, 0.01912, 0.968, 0.0279, 0.9609, 0.03316, 0.9668, 0.01912, 0.968, 0.01381, 0.9606, 0.02328, 0.9545, 0.0279, 0.9609, 0.01381, 0.9606, 0.009291, 0.9528, 0.01935, 0.9477, 0.02328, 0.9545, 0.009291, 0.9528, 0.005615, 0.9445, 0.01615, 0.9405, 0.01935, 0.9477, 0.005615, 0.9445, 0.002823, 0.9358, 0.01372, 0.933, 0.01615, 0.9405, 0.002823, 0.9358, 0.0009445, 0.927, 0.01208, 0.9252, 0.01372, 0.933, 0.0009445, 0.927, 0.0, 0.9179, 0.01126, 0.9174, 0.01208, 0.9252, 0.0, 0.9179, 1.49e-08, 0.9089, 0.01126, 0.9095, 0.01126, 0.9174, 1.49e-08, 0.9089, 0.0009445, 0.8999, 0.01208, 0.9016, 0.01126, 0.9095, 0.0009445, 0.8999, 0.002823, 0.891, 0.01372, 0.8939, 0.01208, 0.9016, 0.002823, 0.891, 0.005615, 0.8824, 0.01615, 0.8863, 0.01372, 0.8939, 0.005615, 0.8824, 0.009291, 0.8741, 0.01934, 0.8791, 0.01615, 0.8863, 0.009291, 0.8741, 0.01381, 0.8662, 0.02328, 0.8723, 0.01934, 0.8791, 0.01381, 0.8662, 0.01912, 0.8589, 0.0279, 0.8659, 0.02328, 0.8723, 0.01912, 0.8589, 0.02517, 0.8521, 0.03315, 0.86, 0.0279, 0.8659, 0.02517, 0.8521, 0.03188, 0.8461, 0.03899, 0.8548, 0.03315, 0.86, 0.03188, 0.8461, 0.03919, 0.8407, 0.04535, 0.8501, 0.03899, 0.8548, 0.03919, 0.8407, 0.04702, 0.8362, 0.05215, 0.8462, 0.04535, 0.8501, 0.04702, 0.8362, 0.05527, 0.8325, 0.05932, 0.843, 0.05215, 0.8462, 0.05527, 0.8325, 0.06386, 0.8297, 0.06679, 0.8405, 0.05932, 0.843, 0.06386, 0.8297, 0.0727, 0.8278, 0.07447, 0.8389, 0.06679, 0.8405, 0.0727, 0.8278, 0.08169, 0.8269, 0.08227, 0.8381, 0.07447, 0.8389, 0.08169, 0.8269, 0.09072, 0.8269, 0.09012, 0.8381, 0.08227, 0.8381, 0.09072, 0.8269, 0.09971, 0.8278, 0.09793, 0.8389, 0.09012, 0.8381, 0.09971, 0.8278, 0.1085, 0.8297, 0.1056, 0.8406, 0.09793, 0.8389, 0.1085, 0.8297, 0.1171, 0.8325, 0.1131, 0.843, 0.1056, 0.8406, 0.1171, 0.8325, 0.1254, 0.8362, 0.1203, 0.8462, 0.1131, 0.843, 0.1254, 0.8362, 0.1332, 0.8408, 0.1271, 0.8502, 0.1203, 0.8462, 0.1332, 0.8408, 0.1405, 0.8461, 0.1334, 0.8548, 0.1271, 0.8502, 0.1405, 0.8461, 0.1472, 0.8522, 0.1393, 0.8601, 0.1334, 0.8548, 0.1472, 0.8522, 0.1533, 0.8589, 0.1445, 0.866, 0.1393, 0.8601, 0.1533, 0.8589, 0.1586, 0.8663, 0.1491, 0.8724, 0.1445, 0.866, 0.1586, 0.8663, 0.1631, 0.8741, 0.1531, 0.8792, 0.1491, 0.8724, 0.1631, 0.8741, 0.1668, 0.8824, 0.1563, 0.8864, 0.1531, 0.8792, 0.1668, 0.8824, 0.1696, 0.891, 0.1587, 0.8939, 0.1563, 0.8864, 0.1696, 0.891, 0.1715, 0.8999, 0.1603, 0.9017, 0.1587, 0.8939, 0.1715, 0.8999, 0.1724, 0.9089, 0.1612, 0.9095, 0.1603, 0.9017, 0.1612, 0.9095, 0.1612, 0.9174, 0.1603, 0.9253, 0.1587, 0.933, 0.1563, 0.9405, 0.1531, 0.9478, 0.1491, 0.9546, 0.1445, 0.961, 0.1393, 0.9669, 0.1334, 0.9721, 0.1271, 0.9768, 0.1203, 0.9807, 0.1131, 0.9839, 0.1056, 0.9864, 0.09795, 0.988, 0.09014, 0.9888, 0.08229, 0.9888, 0.07448, 0.988, 0.0668, 0.9863, 0.05934, 0.9839, 0.05216, 0.9807, 0.04536, 0.9767, 0.039, 0.9721, 0.03316, 0.9668, 0.0279, 0.9609, 0.02328, 0.9545, 0.01935, 0.9477, 0.01615, 0.9405, 0.01372, 0.933, 0.01208, 0.9252, 0.01126, 0.9174, 0.01126, 0.9095, 0.01208, 0.9016, 0.01372, 0.8939, 0.01615, 0.8863, 0.01934, 0.8791, 0.02328, 0.8723, 0.0279, 0.8659, 0.03315, 0.86, 0.03899, 0.8548, 0.04535, 0.8501, 0.05215, 0.8462, 0.05932, 0.843, 0.06679, 0.8405, 0.07447, 0.8389, 0.08227, 0.8381, 0.09012, 0.8381, 0.09793, 0.8389, 0.1056, 0.8406, 0.1131, 0.843, 0.1203, 0.8462, 0.1271, 0.8502, 0.1334, 0.8548, 0.1393, 0.8601, 0.1445, 0.866, 0.1491, 0.8724, 0.1531, 0.8792, 0.1563, 0.8864, 0.1587, 0.8939, 0.1603, 0.9017, 0.7559, 0.2056, 0.7636, 0.1969, 0.7743, 0.2054, 0.7656, 0.2152, 0.6273, 0.2261, 0.6379, 0.2309, 0.633, 0.2436, 0.6211, 0.2382, 0.7472, 0.2135, 0.7559, 0.2056, 0.7656, 0.2152, 0.7559, 0.224, 0.6173, 0.2202, 0.6273, 0.2261, 0.6211, 0.2382, 0.6098, 0.2316, 0.7379, 0.2204, 0.7472, 0.2135, 0.7559, 0.224, 0.7454, 0.2318, 0.6079, 0.2133, 0.6173, 0.2202, 0.6098, 0.2316, 0.5992, 0.2238, 0.7278, 0.2262, 0.7379, 0.2204, 0.7454, 0.2318, 0.7341, 0.2384, 0.5993, 0.2054, 0.6079, 0.2133, 0.5992, 0.2238, 0.5895, 0.215, 0.7172, 0.231, 0.7278, 0.2262, 0.7341, 0.2384, 0.7222, 0.2437, 0.5915, 0.1966, 0.5993, 0.2054, 0.5895, 0.215, 0.5808, 0.2052, 0.7062, 0.2346, 0.7172, 0.231, 0.7222, 0.2437, 0.7098, 0.2478, 0.5847, 0.1871, 0.5915, 0.1966, 0.5808, 0.2052, 0.5732, 0.1945, 0.6949, 0.237, 0.7062, 0.2346, 0.7098, 0.2478, 0.697, 0.2505, 0.5789, 0.1769, 0.5847, 0.1871, 0.5732, 0.1945, 0.5667, 0.183, 0.6834, 0.2382, 0.6949, 0.237, 0.697, 0.2505, 0.6841, 0.2519, 0.5741, 0.1661, 0.5789, 0.1769, 0.5667, 0.183, 0.5614, 0.171, 0.6718, 0.2382, 0.6834, 0.2382, 0.6841, 0.2519, 0.6711, 0.2519, 0.5705, 0.1549, 0.5741, 0.1661, 0.5614, 0.171, 0.5573, 0.1584, 0.6603, 0.237, 0.6718, 0.2382, 0.6711, 0.2519, 0.6581, 0.2505, 0.5681, 0.1434, 0.5705, 0.1549, 0.5573, 0.1584, 0.5546, 0.1455, 0.649, 0.2345, 0.6603, 0.237, 0.6581, 0.2505, 0.6454, 0.2477, 0.5669, 0.1317, 0.5681, 0.1434, 0.5546, 0.1455, 0.5533, 0.1324, 0.6379, 0.2309, 0.649, 0.2345, 0.6454, 0.2477, 0.633, 0.2436, 0.7636, 0.1969, 0.7705, 0.1874, 0.782, 0.1948, 0.7743, 0.2054, 0.7705, 0.1874, 0.7763, 0.1772, 0.7885, 0.1833, 0.782, 0.1948, 0.7763, 0.1772, 0.781, 0.1664, 0.7938, 0.1713, 0.7885, 0.1833, 0.781, 0.1664, 0.7846, 0.1552, 0.7978, 0.1587, 0.7938, 0.1713, 0.7846, 0.1552, 0.787, 0.1437, 0.8005, 0.1458, 0.7978, 0.1587, 0.787, 0.1437, 0.7882, 0.132, 0.8019, 0.1327, 0.8005, 0.1458, 0.7882, 0.132, 0.7882, 0.1202, 0.8019, 0.1195, 0.8019, 0.1327, 0.7882, 0.1202, 0.787, 0.1085, 0.8005, 0.1064, 0.8019, 0.1195, 0.787, 0.1085, 0.7846, 0.09696, 0.7978, 0.09347, 0.8005, 0.1064, 0.7846, 0.09696, 0.781, 0.08575, 0.7938, 0.08091, 0.7978, 0.09347, 0.781, 0.08575, 0.7763, 0.07499, 0.7885, 0.06884, 0.7938, 0.08091, 0.7763, 0.07499, 0.7705, 0.06478, 0.782, 0.0574, 0.7885, 0.06884, 0.7705, 0.06478, 0.7636, 0.05525, 0.7743, 0.04671, 0.782, 0.0574, 0.7636, 0.05525, 0.7559, 0.0465, 0.7656, 0.03689, 0.7743, 0.04671, 0.7559, 0.0465, 0.7472, 0.03862, 0.7559, 0.02805, 0.7656, 0.03689, 0.7472, 0.03862, 0.7378, 0.03169, 0.7454, 0.02027, 0.7559, 0.02805, 0.7378, 0.03169, 0.7278, 0.02581, 0.7341, 0.01366, 0.7454, 0.02027, 0.7278, 0.02581, 0.7172, 0.02102, 0.7222, 0.008272, 0.7341, 0.01366, 0.7172, 0.02102, 0.7062, 0.01738, 0.7098, 0.004177, 0.7222, 0.008272, 0.7062, 0.01738, 0.6949, 0.01492, 0.697, 0.001415, 0.7098, 0.004177, 0.6949, 0.01492, 0.6833, 0.01368, 0.6841, 1.764e-05, 0.697, 0.001415, 0.6833, 0.01368, 0.6718, 0.01366, 0.6711, 0.0, 0.6841, 1.764e-05, 0.6718, 0.01366, 0.6602, 0.01487, 0.6581, 0.001362, 0.6711, 0.0, 0.6602, 0.01487, 0.6489, 0.0173, 0.6453, 0.004089, 0.6581, 0.001362, 0.6489, 0.0173, 0.6379, 0.02091, 0.633, 0.008151, 0.6453, 0.004089, 0.6379, 0.02091, 0.6273, 0.02567, 0.6211, 0.0135, 0.633, 0.008151, 0.6273, 0.02567, 0.6173, 0.03153, 0.6098, 0.02009, 0.6211, 0.0135, 0.6173, 0.03153, 0.6079, 0.03842, 0.5992, 0.02783, 0.6098, 0.02009, 0.6079, 0.03842, 0.5993, 0.04627, 0.5895, 0.03665, 0.5992, 0.02783, 0.5993, 0.04627, 0.5915, 0.055, 0.5808, 0.04645, 0.5895, 0.03665, 0.5915, 0.055, 0.5847, 0.06451, 0.5732, 0.05712, 0.5808, 0.04645, 0.5847, 0.06451, 0.5789, 0.07469, 0.5667, 0.06854, 0.5732, 0.05712, 0.5789, 0.07469, 0.5741, 0.08544, 0.5614, 0.08059, 0.5667, 0.06854, 0.5741, 0.08544, 0.5705, 0.09664, 0.5573, 0.09314, 0.5614, 0.08059, 0.5705, 0.09664, 0.5681, 0.1082, 0.5546, 0.106, 0.5573, 0.09314, 0.5681, 0.1082, 0.5669, 0.1199, 0.5533, 0.1192, 0.5546, 0.106, 0.5669, 0.1199, 0.5669, 0.1317, 0.5533, 0.1324, 0.5533, 0.1192, 0.75, 0.6859, 0.7422, 0.6947, 0.7336, 0.7025, 0.7242, 0.7094, 0.7142, 0.7153, 0.7036, 0.72, 0.6926, 0.7236, 0.6812, 0.7261, 0.6697, 0.7273, 0.6581, 0.7273, 0.6466, 0.726, 0.6353, 0.7236, 0.6243, 0.7199, 0.6137, 0.7151, 0.6036, 0.7092, 0.5943, 0.7023, 0.5856, 0.6944, 0.5779, 0.6857, 0.571, 0.6762, 0.5652, 0.666, 0.5605, 0.6552, 0.5569, 0.644, 0.5545, 0.6324, 0.5533, 0.6207, 0.5533, 0.6089, 0.5545, 0.5972, 0.5569, 0.5857, 0.5605, 0.5745, 0.5652, 0.5637, 0.571, 0.5536, 0.5778, 0.5441, 0.5856, 0.5353, 0.5942, 0.5275, 0.6036, 0.5206, 0.6137, 0.5147, 0.6242, 0.51, 0.6353, 0.5064, 0.6466, 0.5039, 0.6581, 0.5027, 0.6697, 0.5027, 0.6812, 0.504, 0.6925, 0.5064, 0.7035, 0.5101, 0.7141, 0.5149, 0.7242, 0.5208, 0.7336, 0.5277, 0.7422, 0.5356, 0.75, 0.5443, 0.7568, 0.5538, 0.7626, 0.564, 0.7673, 0.5748, 0.7709, 0.586, 0.7733, 0.5975, 0.7746, 0.6093, 0.7746, 0.6211, 0.7733, 0.6328, 0.7709, 0.6443, 0.7673, 0.6555, 0.7626, 0.6662, 0.7568, 0.6764, 0.3358, 0.9125, 0.3358, 0.901, 0.3735, 0.901, 0.3735, 0.9125, 0.3736, 0.8668, 0.3735, 0.856, 0.4113, 0.856, 0.4113, 0.8668, 0.9659, 0.7651, 0.9659, 0.7761, 0.9281, 0.7761, 0.9282, 0.7651, 0.3736, 0.878, 0.3736, 0.8668, 0.4113, 0.8668, 0.4113, 0.878, 0.3358, 0.901, 0.3358, 0.8894, 0.3735, 0.8894, 0.3735, 0.901, 0.3736, 0.8894, 0.3736, 0.878, 0.4113, 0.878, 0.4113, 0.8894, 0.9659, 0.7761, 0.9659, 0.7875, 0.9281, 0.7875, 0.9281, 0.7761, 0.3736, 0.901, 0.3736, 0.8894, 0.4113, 0.8894, 0.4113, 0.901, 0.3358, 0.8894, 0.3357, 0.878, 0.3735, 0.878, 0.3735, 0.8894, 0.3736, 0.9125, 0.3736, 0.901, 0.4113, 0.901, 0.4113, 0.9125, 0.9659, 0.7875, 0.9659, 0.7991, 0.9281, 0.7991, 0.9281, 0.7875, 0.3736, 0.924, 0.3736, 0.9125, 0.4113, 0.9125, 0.4113, 0.924, 0.3357, 0.878, 0.3357, 0.8668, 0.3735, 0.8668, 0.3735, 0.878, 0.3736, 0.9352, 0.3736, 0.924, 0.4113, 0.924, 0.4113, 0.9352, 0.9659, 0.7991, 0.9658, 0.8109, 0.9281, 0.8109, 0.9281, 0.7991, 0.3735, 0.946, 0.3736, 0.9352, 0.4113, 0.9352, 0.4113, 0.946, 0.3357, 0.8668, 0.3357, 0.856, 0.3734, 0.856, 0.3735, 0.8668, 0.3735, 0.9563, 0.3735, 0.946, 0.4113, 0.946, 0.4113, 0.9563, 0.3356, 0.9767, 0.3356, 0.9858, 0.2979, 0.9858, 0.2979, 0.9767, 0.3735, 0.966, 0.3735, 0.9563, 0.4113, 0.9563, 0.4112, 0.966, 0.3356, 0.9668, 0.3356, 0.9767, 0.2979, 0.9767, 0.2979, 0.9668, 0.3735, 0.9751, 0.3735, 0.966, 0.4112, 0.966, 0.4112, 0.9751, 0.3356, 0.9563, 0.3356, 0.9668, 0.2979, 0.9668, 0.2979, 0.9563, 0.966, 0.8862, 0.966, 0.8945, 0.9283, 0.8945, 0.9282, 0.8862, 0.3356, 0.9453, 0.3356, 0.9563, 0.2979, 0.9563, 0.2979, 0.9453, 0.3356, 0.9858, 0.3357, 0.9941, 0.2979, 0.9941, 0.2979, 0.9858, 0.9659, 0.877, 0.966, 0.8862, 0.9282, 0.8862, 0.9282, 0.877, 0.3356, 0.9339, 0.3356, 0.9453, 0.2979, 0.9453, 0.2979, 0.9339, 0.3357, 0.856, 0.3357, 0.8456, 0.3734, 0.8456, 0.3734, 0.856, 0.9659, 0.8672, 0.9659, 0.877, 0.9282, 0.877, 0.9282, 0.8672, 0.3356, 0.9223, 0.3356, 0.9339, 0.2979, 0.9339, 0.2979, 0.9223, 0.3357, 0.9751, 0.3357, 0.966, 0.3734, 0.966, 0.3734, 0.9751, 0.9659, 0.8567, 0.9659, 0.8672, 0.9282, 0.8672, 0.9282, 0.8567, 0.3356, 0.9105, 0.3356, 0.9223, 0.2979, 0.9223, 0.2979, 0.9105, 0.3357, 0.8456, 0.3357, 0.8359, 0.3734, 0.8359, 0.3734, 0.8456, 0.9659, 0.8457, 0.9659, 0.8567, 0.9282, 0.8567, 0.9281, 0.8457, 0.3356, 0.8987, 0.3356, 0.9105, 0.2979, 0.9105, 0.2979, 0.8987, 0.3357, 0.966, 0.3357, 0.9563, 0.3734, 0.9563, 0.3734, 0.966, 0.9659, 0.8343, 0.9659, 0.8457, 0.9281, 0.8457, 0.9281, 0.8343, 0.3356, 0.8871, 0.3356, 0.8987, 0.2979, 0.8987, 0.2979, 0.8871, 0.3357, 0.8359, 0.3357, 0.8269, 0.3734, 0.8269, 0.3734, 0.8359, 0.9659, 0.8227, 0.9659, 0.8343, 0.9281, 0.8343, 0.9281, 0.8227, 0.3356, 0.8757, 0.3356, 0.8871, 0.2979, 0.8871, 0.2979, 0.8757, 0.3357, 0.9563, 0.3357, 0.946, 0.3734, 0.946, 0.3734, 0.9563, 0.9658, 0.8109, 0.9659, 0.8227, 0.9281, 0.8227, 0.9281, 0.8109, 0.3356, 0.8647, 0.3356, 0.8757, 0.2979, 0.8757, 0.2979, 0.8647, 0.966, 0.7273, 0.966, 0.7356, 0.9282, 0.7356, 0.9283, 0.7273, 0.3356, 0.8542, 0.3356, 0.8647, 0.2979, 0.8647, 0.2979, 0.8542, 0.3357, 0.946, 0.3357, 0.9352, 0.3735, 0.9352, 0.3734, 0.946, 0.3356, 0.8444, 0.3356, 0.8542, 0.2979, 0.8542, 0.2979, 0.8444, 0.966, 0.7356, 0.9659, 0.7447, 0.9282, 0.7447, 0.9282, 0.7356, 0.3356, 0.8352, 0.3356, 0.8444, 0.2979, 0.8444, 0.2979, 0.8352, 0.3357, 0.9352, 0.3357, 0.924, 0.3735, 0.924, 0.3735, 0.9352, 0.3357, 0.8269, 0.3356, 0.8352, 0.2979, 0.8352, 0.2979, 0.8269, 0.9659, 0.7447, 0.9659, 0.7546, 0.9282, 0.7546, 0.9282, 0.7447, 0.3735, 0.8359, 0.3735, 0.8269, 0.4112, 0.8269, 0.4112, 0.8359, 0.3357, 0.924, 0.3358, 0.9125, 0.3735, 0.9125, 0.3735, 0.924, 0.3735, 0.8456, 0.3735, 0.8359, 0.4112, 0.8359, 0.4113, 0.8456, 0.9659, 0.7546, 0.9659, 0.7651, 0.9282, 0.7651, 0.9282, 0.7546, 0.2189, 0.8441, 0.2189, 0.8269, 0.224, 0.832, 0.2232, 0.8457, 0.4256, 0.8268, 0.4864, 0.8268, 0.4813, 0.8319, 0.4306, 0.8319, 0.4791, 0.9459, 0.4791, 0.9575, 0.4328, 0.9575, 0.4328, 0.9459, 0.7872, 0.9382, 0.7872, 0.999, 0.7407, 0.999, 0.7407, 0.9382, 0.2189, 0.8786, 0.2189, 0.8614, 0.2232, 0.8662, 0.2226, 0.8773, 0.4788, 0.8824, 0.4788, 0.8933, 0.4332, 0.8933, 0.4332, 0.8824, 0.2189, 0.8786, 0.2189, 0.8959, 0.1724, 0.8959, 0.1724, 0.8786, 0.2756, 0.8786, 0.2756, 0.8959, 0.2291, 0.8959, 0.2291, 0.8786, 0.5473, 0.8786, 0.5473, 0.8958, 0.4864, 0.8958, 0.4864, 0.8786, 0.2249, 0.8984, 0.2254, 0.8773, 0.2291, 0.8786, 0.2291, 0.8959, 0.2245, 0.9292, 0.2247, 0.9105, 0.2291, 0.9131, 0.2291, 0.9304, 0.48, 0.9132, 0.48, 0.9264, 0.432, 0.9264, 0.432, 0.9132, 0.2189, 0.9131, 0.2189, 0.9304, 0.1724, 0.9304, 0.1724, 0.9131, 0.2756, 0.9131, 0.2756, 0.9304, 0.2291, 0.9304, 0.2291, 0.9131, 0.5473, 0.9131, 0.5473, 0.9303, 0.4864, 0.9303, 0.4864, 0.9131, 0.5473, 0.8441, 0.5473, 0.8613, 0.4864, 0.8613, 0.4864, 0.8441, 0.2756, 0.8441, 0.2756, 0.8614, 0.2291, 0.8614, 0.2291, 0.8441, 0.2189, 0.8441, 0.2189, 0.8614, 0.1724, 0.8614, 0.1724, 0.8441, 0.4813, 0.8319, 0.4829, 0.8456, 0.429, 0.8456, 0.4306, 0.8319, 0.2248, 0.8662, 0.2248, 0.8457, 0.2291, 0.8441, 0.2291, 0.8614, 0.2189, 0.8959, 0.2189, 0.8786, 0.2226, 0.8773, 0.2231, 0.8984, 0.4791, 0.8502, 0.4791, 0.8616, 0.4329, 0.8616, 0.4329, 0.8502, 0.5473, 0.8613, 0.5473, 0.8786, 0.4864, 0.8786, 0.4864, 0.8613, 0.2756, 0.8614, 0.2756, 0.8786, 0.2291, 0.8786, 0.2291, 0.8614, 0.2189, 0.8614, 0.2189, 0.8786, 0.1724, 0.8786, 0.1724, 0.8614, 0.2189, 0.9131, 0.2189, 0.8959, 0.2231, 0.8984, 0.2232, 0.9105, 0.5473, 0.8958, 0.5473, 0.9131, 0.4864, 0.9131, 0.4864, 0.8958, 0.2756, 0.8959, 0.2756, 0.9131, 0.2291, 0.9131, 0.2291, 0.8959, 0.2189, 0.8959, 0.2189, 0.9131, 0.1724, 0.9131, 0.1724, 0.8959, 0.4831, 0.8984, 0.482, 0.9104, 0.4299, 0.9104, 0.4288, 0.8984, 0.2252, 0.9416, 0.2245, 0.9292, 0.2291, 0.9304, 0.2291, 0.9476, 0.2189, 0.9476, 0.2189, 0.9304, 0.2235, 0.9292, 0.2228, 0.9416, 0.9746, 0.9553, 0.9746, 0.8945, 0.9781, 0.898, 0.9781, 0.9518, 0.2189, 0.9304, 0.2189, 0.9476, 0.1724, 0.9476, 0.1724, 0.9304, 0.2756, 0.9304, 0.2756, 0.9476, 0.2291, 0.9476, 0.2291, 0.9304, 0.5473, 0.9303, 0.5473, 0.9476, 0.4864, 0.9476, 0.4864, 0.9303, 0.4823, 0.9291, 0.4825, 0.9416, 0.4295, 0.9416, 0.4297, 0.9291, 0.2189, 0.8269, 0.2189, 0.8441, 0.1724, 0.8441, 0.1724, 0.8269, 0.2756, 0.8269, 0.2756, 0.8441, 0.2291, 0.8441, 0.2291, 0.8269, 0.5473, 0.8268, 0.5473, 0.8441, 0.4864, 0.8441, 0.4864, 0.8268, 0.2248, 0.8457, 0.224, 0.832, 0.2291, 0.8269, 0.2291, 0.8441, 0.4829, 0.8661, 0.4826, 0.8773, 0.4293, 0.8773, 0.429, 0.8661, 0.2189, 0.8614, 0.2189, 0.8441, 0.2232, 0.8457, 0.2232, 0.8662, 0.4329, 0.8502, 0.4329, 0.8616, 0.429, 0.8661, 0.429, 0.8456, 0.4829, 0.8661, 0.429, 0.8661, 0.4329, 0.8616, 0.4791, 0.8616, 0.4791, 0.8616, 0.4791, 0.8502, 0.4829, 0.8456, 0.4829, 0.8661, 0.4791, 0.8502, 0.4329, 0.8502, 0.429, 0.8456, 0.4829, 0.8456, 0.2254, 0.8773, 0.2248, 0.8662, 0.2291, 0.8614, 0.2291, 0.8786, 0.4332, 0.8824, 0.4332, 0.8933, 0.4288, 0.8984, 0.4293, 0.8773, 0.4831, 0.8984, 0.4288, 0.8984, 0.4332, 0.8933, 0.4788, 0.8933, 0.4788, 0.8933, 0.4788, 0.8824, 0.4826, 0.8773, 0.4831, 0.8984, 0.4788, 0.8824, 0.4332, 0.8824, 0.4293, 0.8773, 0.4826, 0.8773, 0.2247, 0.9105, 0.2249, 0.8984, 0.2291, 0.8959, 0.2291, 0.9131, 0.432, 0.9132, 0.432, 0.9264, 0.4297, 0.9291, 0.4299, 0.9104, 0.4823, 0.9291, 0.4297, 0.9291, 0.432, 0.9264, 0.48, 0.9264, 0.48, 0.9264, 0.48, 0.9132, 0.482, 0.9104, 0.4823, 0.9291, 0.48, 0.9132, 0.432, 0.9132, 0.4299, 0.9104, 0.482, 0.9104, 0.2189, 0.9304, 0.2189, 0.9131, 0.2232, 0.9105, 0.2235, 0.9292, 0.4328, 0.9575, 0.4791, 0.9575, 0.4829, 0.9613, 0.4291, 0.9613, 0.4328, 0.9459, 0.4328, 0.9575, 0.4291, 0.9613, 0.4295, 0.9416, 0.4791, 0.9575, 0.4791, 0.9459, 0.4825, 0.9416, 0.4829, 0.9613, 0.4791, 0.9459, 0.4328, 0.9459, 0.4295, 0.9416, 0.4825, 0.9416, 0.4829, 0.9613, 0.4825, 0.9416, 0.4864, 0.9476, 0.4864, 0.9648])
me_cylinder.use_paint_bone_selection = False
me_cylinder.use_paint_mask = True
me_cylinder.update()

# ---- objects
ob_cylinder = bpy.data.objects.new('Cylinder', me_cylinder)

# ---- transforms, parenting, visibility, modifiers, constraints
ob_cylinder.location = (0.0, 0.0, 0.0)

# ---- collection membership
col_collection.objects.link(ob_cylinder)

# ---- scene / render settings (as saved in the file)
scene.frame_start = 1; scene.frame_end = 250; scene.frame_set(186)
scene.render.engine = 'BLENDER_EEVEE_NEXT'
scene.cycles.sampling_pattern = 'TABULATED_SOBOL'
scene.cycles.use_light_tree = False
scene.view_settings.view_transform = 'Filmic'
bpy.context.view_layer.update()

# ---- added for rendering (the .blend has no active camera and no usable light): camera, sun
cam_auto = bpy.data.cameras.new('AutoCamera')
cam_auto.lens = 50.0
cam_auto.sensor_width = 36.0
cam_auto.clip_end = 1000.0
ob_auto_camera = bpy.data.objects.new('AutoCamera', cam_auto)
scene.collection.objects.link(ob_auto_camera)
ob_auto_camera.location = (2.54323, -2.99709, 1.95118)
ob_auto_camera.rotation_euler = (1.09748, -7.21219e-08, 0.694738)
scene.camera = ob_auto_camera
light_auto_sun = bpy.data.lights.new('AutoSun', 'SUN')
light_auto_sun.energy = 3.0
light_auto_sun.angle = 0.0523599
ob_auto_sun = bpy.data.objects.new('AutoSun', light_auto_sun)
scene.collection.objects.link(ob_auto_sun)
ob_auto_sun.rotation_euler = (0.872665, 0.174533, 0.523599)
bpy.context.view_layer.update()
